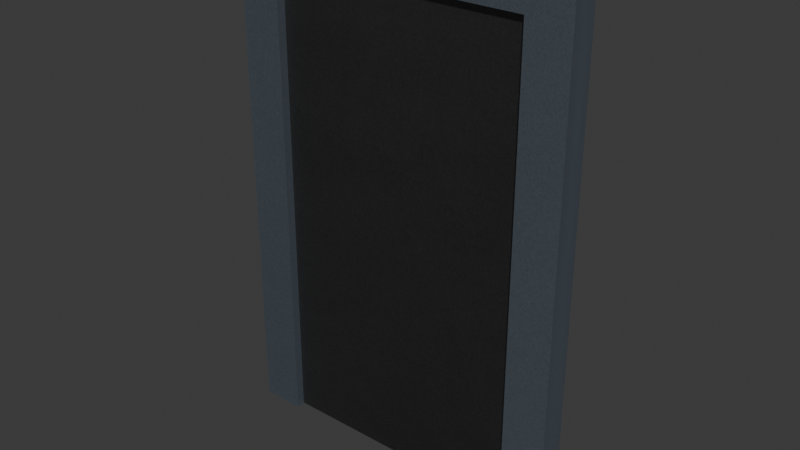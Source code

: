 # Source: Door.blend  (saved by Blender 4.4.32; exported with 4.5.12 LTS)
import bpy
from mathutils import Matrix  # noqa: F401  (used for matrix-valued properties, if any)

bpy.ops.wm.read_factory_settings(use_empty=True)
scene = bpy.context.scene
scene.name = 'Scene'

# ---- collections
col_puerta = bpy.data.collections.new('Puerta'); scene.collection.children.link(col_puerta)

# ---- images (referenced by path relative to the original .blend; pixels are not part of the script)
import os
ASSET_DIR = os.environ.get("B2B_ASSET_DIR", "")  # directory of the original .blend (textures are referenced by path, not embedded)
HERE = os.path.dirname(os.path.abspath(__file__))  # packed textures are extracted next to this script under _unpacked/

def load_image(name, relpath, width, height, colorspace="sRGB"):
    """Load a texture the original file referenced (path relative to the .blend, or extracted next to this script)."""
    p = next((c for c in (os.path.join(HERE, relpath), os.path.join(ASSET_DIR, relpath)) if relpath and os.path.exists(c)), "")
    if p:
        img = bpy.data.images.load(p, check_existing=True)
        img.name = name
    else:  # same state as the original file: an image datablock whose file is absent (Cycles renders it pink)
        img = bpy.data.images.new(name, width, height)
        img.source = "FILE"
        img.filepath = "//" + (relpath or name)
    img.colorspace_settings.name = colorspace
    return img
img_metal032_2k_jpg_color_jpg = load_image('Metal032_2K-JPG_Color.jpg', '_unpacked/Metal032_2K-JPG_Color.62553cd3.jpg', 2048, 2048, 'sRGB')
img_metal032_2k_jpg_roughness_jpg = load_image('Metal032_2K-JPG_Roughness.jpg', '_unpacked/Metal032_2K-JPG_Roughness.5a40ec49.jpg', 2048, 2048, 'sRGB')
img_metal032_2k_jpg_roughness_jpg_001 = load_image('Metal032_2K-JPG_Roughness.jpg.001', '_unpacked/Metal032_2K-JPG_Roughness.5a40ec49.jpg', 2048, 2048, 'sRGB')

# ---- materials (node trees are filled in below, after node groups)
mat_base_001 = bpy.data.materials.new('Base.001')
mat_puerta_a = bpy.data.materials.new('Puerta A')
mat_puerta_b = bpy.data.materials.new('Puerta B')

# ---- material node trees
mat_base_001.use_nodes = True; mat_base_001.node_tree.nodes.clear()
_N = mat_base_001.node_tree.nodes; _L = mat_base_001.node_tree.links
n0 = _N.new('ShaderNodeBsdfPrincipled'); n0.name = 'Principled BSDF'; n0.location = (10, 300)
n0.inputs[1].default_value = 0.7874
n0.inputs[2].default_value = 0.4685
n1 = _N.new('ShaderNodeOutputMaterial'); n1.name = 'Material Output'; n1.location = (300, 300)
n2 = _N.new('ShaderNodeTexImage'); n2.name = 'Image Texture'; n2.location = (-280, 280)
n2.image = img_metal032_2k_jpg_color_jpg
_L.new(n0.outputs[0], n1.inputs[0])
_L.new(n2.outputs[0], n0.inputs[0])
n1.is_active_output = True
mat_puerta_a.use_nodes = True; mat_puerta_a.node_tree.nodes.clear()
_N = mat_puerta_a.node_tree.nodes; _L = mat_puerta_a.node_tree.links
n0 = _N.new('ShaderNodeOutputMaterial'); n0.name = 'Material Output'; n0.location = (300, 300)
n1 = _N.new('ShaderNodeTexImage'); n1.name = 'Image Texture'; n1.location = (-280, 280)
n1.image = img_metal032_2k_jpg_roughness_jpg
n2 = _N.new('ShaderNodeBsdfMetallic'); n2.name = 'Metallic BSDF'; n2.location = (10, 300)
_L.new(n2.outputs[0], n0.inputs[0])
_L.new(n1.outputs[0], n2.inputs[0])
n0.is_active_output = True
mat_puerta_b.use_nodes = True; mat_puerta_b.node_tree.nodes.clear()
_N = mat_puerta_b.node_tree.nodes; _L = mat_puerta_b.node_tree.links
n0 = _N.new('ShaderNodeBsdfPrincipled'); n0.name = 'Principled BSDF'; n0.location = (10, 300)
n0.inputs[1].default_value = 1.0
n1 = _N.new('ShaderNodeOutputMaterial'); n1.name = 'Material Output'; n1.location = (300, 300)
n2 = _N.new('ShaderNodeTexImage'); n2.name = 'Image Texture'; n2.location = (-280, 280)
n2.image = img_metal032_2k_jpg_roughness_jpg_001
_L.new(n0.outputs[0], n1.inputs[0])
_L.new(n2.outputs[0], n0.inputs[0])
n1.is_active_output = True

# ---- world
world_world = bpy.data.worlds.new('World'); scene.world = world_world
world_world.use_nodes = True; world_world.node_tree.nodes.clear()
_N = world_world.node_tree.nodes; _L = world_world.node_tree.links
n0 = _N.new('ShaderNodeOutputWorld'); n0.name = 'World Output'; n0.location = (300, 300)
n1 = _N.new('ShaderNodeBackground'); n1.name = 'Background'; n1.location = (10, 300)
n1.inputs[0].default_value = (0.05088, 0.05088, 0.05088, 1.0)
_L.new(n1.outputs[0], n0.inputs[0])
n0.is_active_output = True
world_world.color = (0.05088, 0.05088, 0.05088)
world_world.sun_shadow_jitter_overblur = 0.0

# ---- meshes
me_cube = bpy.data.meshes.new('Cube')
me_cube.from_pydata([(5.176, 0.403, 7.6), (5.176, 0.403, -7.6), (5.176, -0.403, 7.6), (5.176, -0.403, -7.6), (-5.176, 0.403, 7.6), (-5.176, 0.403, -7.6), (-5.176, -0.403, 7.6), (-5.176, -0.403, -7.6), (3.882, 0.403, -7.6), (-3.882, 0.403, -7.6), (3.882, -0.403, 7.6), (2.588, -0.403, 7.6), (1.294, -0.403, 7.6), (0.0, -0.403, 7.6), (-1.294, -0.403, 7.6), (-2.588, -0.403, 7.6), (-3.882, -0.403, 7.6), (-3.882, -0.403, -7.6), (3.882, -0.403, -7.6), (-3.882, 0.403, 7.6), (-2.588, 0.403, 7.6), (-1.294, 0.403, 7.6), (0.0, 0.403, 7.6), (1.294, 0.403, 7.6), (2.588, 0.403, 7.6), (3.882, 0.403, 7.6), (5.176, 0.403, 6.616), (-5.176, -0.403, 6.616), (5.176, -0.403, 6.616), (-5.176, 0.403, 6.616), (-3.882, 0.403, 6.616), (-2.588, 0.403, 6.616), (-1.294, 0.403, 6.616), (0.0, 0.403, 6.616), (1.294, 0.403, 6.616), (2.588, 0.403, 6.616), (3.882, 0.403, 6.616), (3.882, -0.403, 6.616), (2.588, -0.403, 6.616), (1.294, -0.403, 6.616), (0.0, -0.403, 6.616), (-1.294, -0.403, 6.616), (-2.588, -0.403, 6.616), (-3.882, -0.403, 6.616)], [], [(19, 4, 6, 16), (43, 16, 6, 27), (27, 6, 4, 29), (8, 1, 3, 18), (26, 0, 2, 28), (36, 25, 0, 26), (29, 4, 19, 30), (30, 19, 20, 31), (31, 20, 21, 32), (32, 21, 22, 33), (33, 22, 23, 34), (34, 23, 24, 35), (35, 24, 25, 36), (5, 9, 17, 7), (28, 2, 10, 37), (37, 10, 11, 38), (38, 11, 12, 39), (39, 12, 13, 40), (40, 13, 14, 41), (41, 14, 15, 42), (42, 15, 16, 43), (0, 25, 10, 2), (25, 24, 11, 10), (24, 23, 12, 11), (23, 22, 13, 12), (22, 21, 14, 13), (21, 20, 15, 14), (20, 19, 16, 15), (38, 35, 36, 37), (35, 38, 39, 34), (3, 28, 37, 18), (34, 39, 40, 33), (33, 40, 41, 32), (32, 41, 42, 31), (42, 43, 30, 31), (9, 30, 43, 17), (8, 18, 37, 36), (5, 29, 30, 9), (8, 36, 26, 1), (1, 26, 28, 3), (7, 27, 29, 5), (17, 43, 27, 7)])
_uv = me_cube.uv_layers.new(name='UVMap')
_uv.uv.foreach_set('vector', [0.8438, 0.5, 0.875, 0.5, 0.875, 0.75, 0.8438, 0.75, 0.6088, 0.9688, 0.625, 0.9688, 0.625, 1.0, 0.6088, 1.0, 0.6088, 0.0, 0.625, 0.0, 0.625, 0.25, 0.6088, 0.25, 0.3438, 0.5, 0.375, 0.5, 0.375, 0.75, 0.3438, 0.75, 0.6088, 0.5, 0.625, 0.5, 0.625, 0.75, 0.6088, 0.75, 0.6088, 0.4688, 0.625, 0.4688, 0.625, 0.5, 0.6088, 0.5, 0.6088, 0.25, 0.625, 0.25, 0.625, 0.2812, 0.6088, 0.2812, 0.6088, 0.2812, 0.625, 0.2812, 0.625, 0.3125, 0.6088, 0.3125, 0.6088, 0.3125, 0.625, 0.3125, 0.625, 0.3438, 0.6088, 0.3438, 0.6088, 0.3438, 0.625, 0.3438, 0.625, 0.375, 0.6088, 0.375, 0.6088, 0.375, 0.625, 0.375, 0.625, 0.4062, 0.6088, 0.4062, 0.6088, 0.4062, 0.625, 0.4062, 0.625, 0.4375, 0.6088, 0.4375, 0.6088, 0.4375, 0.625, 0.4375, 0.625, 0.4688, 0.6088, 0.4688, 0.125, 0.5, 0.1562, 0.5, 0.1562, 0.75, 0.125, 0.75, 0.6088, 0.75, 0.625, 0.75, 0.625, 0.7812, 0.6088, 0.7812, 0.6088, 0.7812, 0.625, 0.7812, 0.625, 0.8125, 0.6088, 0.8125, 0.6088, 0.8125, 0.625, 0.8125, 0.625, 0.8438, 0.6088, 0.8438, 0.6088, 0.8438, 0.625, 0.8438, 0.625, 0.875, 0.6088, 0.875, 0.6088, 0.875, 0.625, 0.875, 0.625, 0.9062, 0.6088, 0.9062, 0.6088, 0.9062, 0.625, 0.9062, 0.625, 0.9375, 0.6088, 0.9375, 0.6088, 0.9375, 0.625, 0.9375, 0.625, 0.9688, 0.6088, 0.9688, 0.625, 0.5, 0.6562, 0.5, 0.6562, 0.75, 0.625, 0.75, 0.6562, 0.5, 0.6875, 0.5, 0.6875, 0.75, 0.6562, 0.75, 0.6875, 0.5, 0.7188, 0.5, 0.7188, 0.75, 0.6875, 0.75, 0.7188, 0.5, 0.75, 0.5, 0.75, 0.75, 0.7188, 0.75, 0.75, 0.5, 0.7812, 0.5, 0.7812, 0.75, 0.75, 0.75, 0.7812, 0.5, 0.8125, 0.5, 0.8125, 0.75, 0.7812, 0.75, 0.8125, 0.5, 0.8438, 0.5, 0.8438, 0.75, 0.8125, 0.75, 0.6088, 0.8125, 0.6088, 0.4375, 0.6088, 0.4688, 0.6088, 0.7812, 0.6088, 0.4375, 0.6088, 0.8125, 0.6088, 0.8438, 0.6088, 0.4062, 0.375, 0.75, 0.6088, 0.75, 0.6088, 0.7812, 0.375, 0.7812, 0.6088, 0.4062, 0.6088, 0.8438, 0.6088, 0.875, 0.6088, 0.375, 0.6088, 0.375, 0.6088, 0.875, 0.6088, 0.9062, 0.6088, 0.3438, 0.6088, 0.3438, 0.6088, 0.9062, 0.6088, 0.9375, 0.6088, 0.3125, 0.6088, 0.9375, 0.6088, 0.9688, 0.6088, 0.2812, 0.6088, 0.3125, 0.1562, 0.5, 0.6088, 0.2812, 0.6088, 0.9688, 0.1562, 0.75, 0.3438, 0.5, 0.3438, 0.75, 0.6088, 0.7812, 0.6088, 0.4688, 0.375, 0.25, 0.6088, 0.25, 0.6088, 0.2812, 0.375, 0.2812, 0.375, 0.4688, 0.6088, 0.4688, 0.6088, 0.5, 0.375, 0.5, 0.375, 0.5, 0.6088, 0.5, 0.6088, 0.75, 0.375, 0.75, 0.375, 0.0, 0.6088, 0.0, 0.6088, 0.25, 0.375, 0.25, 0.375, 0.9688, 0.6088, 0.9688, 0.6088, 1.0, 0.375, 1.0])
me_cube.materials.append(mat_base_001)
me_cube.use_mirror_vertex_groups = False
me_cube.update()
me_cube_001 = bpy.data.meshes.new('Cube.001')
me_cube_001.from_pydata([(-4.054, -0.1337, -7.127), (-4.054, 0.1337, -7.127), (4.054, -0.1337, -7.127), (4.054, 0.1337, -7.127), (-4.054, 0.1337, 5.137), (-4.054, -0.1337, 5.153), (-1.172, -0.1337, 6.012), (-1.18, 0.1337, 5.991)], [], [(0, 5, 4, 1), (1, 4, 7, 3), (2, 6, 5, 0), (1, 3, 2, 0), (3, 7, 6, 2), (4, 5, 6, 7)])
_uv = me_cube_001.uv_layers.new(name='UVMap')
_uv.uv.foreach_set('vector', [0.375, 0.0, 0.5904, 0.0, 0.5901, 0.25, 0.375, 0.25, 0.375, 0.25, 0.5901, 0.25, 0.6051, 0.3386, 0.375, 0.5, 0.375, 0.75, 0.6054, 0.9112, 0.5904, 1.0, 0.375, 1.0, 0.125, 0.5, 0.375, 0.5, 0.375, 0.75, 0.125, 0.75, 0.375, 0.5, 0.6051, 0.3386, 0.6054, 0.9112, 0.375, 0.75, 0.5901, 0.25, 0.5904, 0.0, 0.6054, 0.9112, 0.6051, 0.3386])
me_cube_001.materials.append(mat_puerta_a)
me_cube_001.update()
me_cube_002 = bpy.data.meshes.new('Cube.002')
me_cube_002.from_pydata([(-4.054, -0.1337, 7.127), (-4.054, 0.1337, 7.127), (4.054, -0.1337, -7.127), (4.054, -0.1337, 7.127), (4.054, 0.1337, -7.127), (4.054, 0.1337, 7.127), (-4.054, 0.1337, 5.137), (-4.054, -0.1337, 5.153), (-1.172, -0.1337, 6.012), (-1.18, 0.1337, 5.991)], [], [(7, 8, 2, 3, 0), (4, 9, 6, 1, 5), (4, 5, 3, 2), (8, 9, 4, 2), (7, 6, 9, 8), (7, 0, 1, 6), (1, 0, 3, 5)])
_uv = me_cube_002.uv_layers.new(name='UVMap')
_uv.uv.foreach_set('vector', [0.5904, 1.0, 0.6054, 0.9112, 0.375, 0.75, 0.625, 0.75, 0.625, 1.0, 0.375, 0.5, 0.6051, 0.3386, 0.5901, 0.25, 0.625, 0.25, 0.625, 0.5, 0.375, 0.5, 0.625, 0.5, 0.625, 0.75, 0.375, 0.75, 0.6054, 0.9112, 0.6051, 0.3386, 0.375, 0.5, 0.375, 0.75, 0.5904, 1.0, 0.5901, 0.25, 0.6051, 0.3386, 0.6054, 0.9112, 0.5904, 1.0, 0.625, 1.0, 0.625, 0.25, 0.5901, 0.25, 0.625, 0.25, 0.625, 1.0, 0.625, 0.75, 0.625, 0.5])
me_cube_002.materials.append(mat_puerta_b)
me_cube_002.update()

# ---- objects
ob_cube = bpy.data.objects.new('Cube', me_cube)
ob_cube_001 = bpy.data.objects.new('Cube.001', me_cube_001)
ob_cube_002 = bpy.data.objects.new('Cube.002', me_cube_002)

# ---- transforms, parenting, visibility, modifiers, constraints
ob_cube.location = (0.0, 0.0, 7.457)
ob_cube.lock_rotations_4d = False
ob_cube.empty_display_type = 'ARROWS'
ob_cube.lineart.crease_threshold = 0.0
ob_cube_001.location = (0.0, 0.0, 7.0)
ob_cube_002.location = (0.0, 0.0, 7.0)

# ---- collection membership
col_puerta.objects.link(ob_cube)
col_puerta.objects.link(ob_cube_001)
col_puerta.objects.link(ob_cube_002)

# ---- scene / render settings (as saved in the file)
scene.frame_start = 1; scene.frame_end = 30; scene.frame_set(1)
scene.render.engine = 'BLENDER_EEVEE_NEXT'
bpy.context.view_layer.update()

# ---- added for rendering (the .blend has no active camera and no usable light): camera, sun
cam_auto = bpy.data.cameras.new('AutoCamera')
cam_auto.lens = 50.0
cam_auto.sensor_width = 36.0
cam_auto.clip_end = 1000.0
ob_auto_camera = bpy.data.objects.new('AutoCamera', cam_auto)
scene.collection.objects.link(ob_auto_camera)
ob_auto_camera.location = (17.0312, -20.4375, 21.0819)
ob_auto_camera.rotation_euler = (1.09748, -7.21219e-08, 0.694738)
scene.camera = ob_auto_camera
light_auto_sun = bpy.data.lights.new('AutoSun', 'SUN')
light_auto_sun.energy = 3.0
light_auto_sun.angle = 0.0523599
ob_auto_sun = bpy.data.objects.new('AutoSun', light_auto_sun)
scene.collection.objects.link(ob_auto_sun)
ob_auto_sun.rotation_euler = (0.872665, 0.174533, 0.523599)
bpy.context.view_layer.update()
